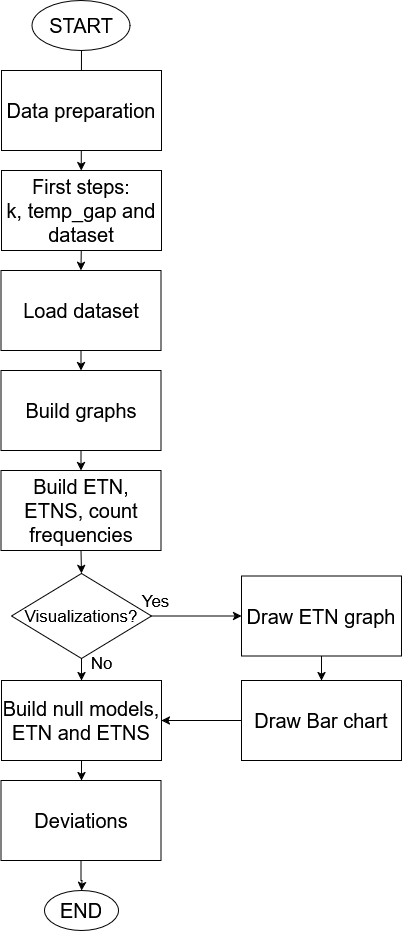

The diagram above was exported from draw.io. Its source (the exported page's mxGraphModel, read from the mxfile embedded in the PNG):
<mxGraphModel dx="786" dy="1118" grid="1" gridSize="10" guides="1" tooltips="1" connect="1" arrows="1" fold="1" page="1" pageScale="1" pageWidth="827" pageHeight="1169" math="0" shadow="0">
  <root>
    <mxCell id="WIyWlLk6GJQsqaUBKTNV-0" />
    <mxCell id="WIyWlLk6GJQsqaUBKTNV-1" parent="WIyWlLk6GJQsqaUBKTNV-0" />
    <mxCell id="cC4vui-e6IgSE8C8eZLL-2" value="" style="endArrow=classic;html=1;rounded=0;exitX=0.5;exitY=1;exitDx=0;exitDy=0;entryX=0.5;entryY=0;entryDx=0;entryDy=0;" parent="WIyWlLk6GJQsqaUBKTNV-1" edge="1">
      <mxGeometry width="50" height="50" relative="1" as="geometry">
        <mxPoint x="399.9999999999998" y="50" as="sourcePoint" />
        <mxPoint x="399.75" y="180" as="targetPoint" />
      </mxGeometry>
    </mxCell>
    <mxCell id="cC4vui-e6IgSE8C8eZLL-3" value="&lt;div&gt;&lt;font style=&quot;font-size: 20px;&quot;&gt;Load dataset&lt;/font&gt;&lt;/div&gt;" style="rounded=0;whiteSpace=wrap;html=1;" parent="WIyWlLk6GJQsqaUBKTNV-1" vertex="1">
      <mxGeometry x="319.5" y="280" width="160" height="80" as="geometry" />
    </mxCell>
    <mxCell id="cC4vui-e6IgSE8C8eZLL-4" value="" style="endArrow=classic;html=1;rounded=0;exitX=0.5;exitY=1;exitDx=0;exitDy=0;entryX=0.5;entryY=0;entryDx=0;entryDy=0;" parent="WIyWlLk6GJQsqaUBKTNV-1" target="cC4vui-e6IgSE8C8eZLL-3" edge="1">
      <mxGeometry width="50" height="50" relative="1" as="geometry">
        <mxPoint x="399.75" y="260" as="sourcePoint" />
        <mxPoint x="666" y="420" as="targetPoint" />
      </mxGeometry>
    </mxCell>
    <mxCell id="cC4vui-e6IgSE8C8eZLL-5" value="&lt;div&gt;&lt;font style=&quot;font-size: 20px;&quot;&gt;Build graphs&lt;/font&gt;&lt;/div&gt;" style="rounded=0;whiteSpace=wrap;html=1;" parent="WIyWlLk6GJQsqaUBKTNV-1" vertex="1">
      <mxGeometry x="319.5" y="380" width="160" height="80" as="geometry" />
    </mxCell>
    <mxCell id="cC4vui-e6IgSE8C8eZLL-6" value="" style="endArrow=classic;html=1;rounded=0;exitX=0.5;exitY=1;exitDx=0;exitDy=0;entryX=0.5;entryY=0;entryDx=0;entryDy=0;" parent="WIyWlLk6GJQsqaUBKTNV-1" source="cC4vui-e6IgSE8C8eZLL-3" target="cC4vui-e6IgSE8C8eZLL-5" edge="1">
      <mxGeometry width="50" height="50" relative="1" as="geometry">
        <mxPoint x="616" y="470" as="sourcePoint" />
        <mxPoint x="666" y="420" as="targetPoint" />
      </mxGeometry>
    </mxCell>
    <mxCell id="cC4vui-e6IgSE8C8eZLL-7" value="&lt;div&gt;&lt;font style=&quot;font-size: 20px;&quot;&gt;Build ETN, ETNS, count frequencies&lt;/font&gt;&lt;/div&gt;" style="rounded=0;whiteSpace=wrap;html=1;" parent="WIyWlLk6GJQsqaUBKTNV-1" vertex="1">
      <mxGeometry x="319.5" y="480" width="160" height="80" as="geometry" />
    </mxCell>
    <mxCell id="cC4vui-e6IgSE8C8eZLL-8" value="" style="endArrow=classic;html=1;rounded=0;exitX=0.5;exitY=1;exitDx=0;exitDy=0;entryX=0.5;entryY=0;entryDx=0;entryDy=0;" parent="WIyWlLk6GJQsqaUBKTNV-1" source="cC4vui-e6IgSE8C8eZLL-5" target="cC4vui-e6IgSE8C8eZLL-7" edge="1">
      <mxGeometry width="50" height="50" relative="1" as="geometry">
        <mxPoint x="616" y="630" as="sourcePoint" />
        <mxPoint x="666" y="580" as="targetPoint" />
      </mxGeometry>
    </mxCell>
    <mxCell id="cC4vui-e6IgSE8C8eZLL-10" value="&lt;div&gt;&lt;font style=&quot;font-size: 16px;&quot;&gt;&lt;br&gt;&lt;/font&gt;&lt;/div&gt;&lt;div&gt;&lt;font style=&quot;font-size: 17px;&quot;&gt;Visualizations?&lt;/font&gt;&lt;/div&gt;&lt;div&gt;&lt;font style=&quot;font-size: 16px;&quot;&gt;&lt;br&gt;&lt;/font&gt;&lt;/div&gt;" style="rhombus;whiteSpace=wrap;html=1;" parent="WIyWlLk6GJQsqaUBKTNV-1" vertex="1">
      <mxGeometry x="330" y="583" width="140" height="85" as="geometry" />
    </mxCell>
    <mxCell id="cC4vui-e6IgSE8C8eZLL-11" value="" style="endArrow=classic;html=1;rounded=0;exitX=1;exitY=0.5;exitDx=0;exitDy=0;entryX=0;entryY=0.5;entryDx=0;entryDy=0;" parent="WIyWlLk6GJQsqaUBKTNV-1" source="cC4vui-e6IgSE8C8eZLL-10" target="N2DyJ6jGecNc5j2qdSVy-2" edge="1">
      <mxGeometry width="50" height="50" relative="1" as="geometry">
        <mxPoint x="616" y="630" as="sourcePoint" />
        <mxPoint x="510" y="660" as="targetPoint" />
      </mxGeometry>
    </mxCell>
    <mxCell id="cC4vui-e6IgSE8C8eZLL-12" value="" style="endArrow=classic;html=1;rounded=0;entryX=0.5;entryY=0;entryDx=0;entryDy=0;exitX=0.5;exitY=1;exitDx=0;exitDy=0;" parent="WIyWlLk6GJQsqaUBKTNV-1" source="cC4vui-e6IgSE8C8eZLL-7" target="cC4vui-e6IgSE8C8eZLL-10" edge="1">
      <mxGeometry width="50" height="50" relative="1" as="geometry">
        <mxPoint x="616" y="630" as="sourcePoint" />
        <mxPoint x="666" y="580" as="targetPoint" />
      </mxGeometry>
    </mxCell>
    <mxCell id="cC4vui-e6IgSE8C8eZLL-13" value="&lt;font style=&quot;font-size: 17px;&quot;&gt;Yes&lt;/font&gt;" style="text;html=1;align=center;verticalAlign=middle;resizable=0;points=[];autosize=1;strokeColor=none;fillColor=none;" parent="WIyWlLk6GJQsqaUBKTNV-1" vertex="1">
      <mxGeometry x="448.5" y="595.5" width="50" height="30" as="geometry" />
    </mxCell>
    <mxCell id="cC4vui-e6IgSE8C8eZLL-18" value="" style="edgeStyle=orthogonalEdgeStyle;rounded=0;orthogonalLoop=1;jettySize=auto;html=1;" parent="WIyWlLk6GJQsqaUBKTNV-1" source="cC4vui-e6IgSE8C8eZLL-14" target="cC4vui-e6IgSE8C8eZLL-17" edge="1">
      <mxGeometry relative="1" as="geometry" />
    </mxCell>
    <mxCell id="cC4vui-e6IgSE8C8eZLL-14" value="&lt;font style=&quot;font-size: 20px;&quot;&gt;Draw Bar chart&lt;/font&gt;" style="rounded=0;whiteSpace=wrap;html=1;" parent="WIyWlLk6GJQsqaUBKTNV-1" vertex="1">
      <mxGeometry x="560" y="690" width="160" height="80" as="geometry" />
    </mxCell>
    <mxCell id="cC4vui-e6IgSE8C8eZLL-15" value="" style="endArrow=classic;html=1;rounded=0;entryX=0.5;entryY=0;entryDx=0;entryDy=0;exitX=0.5;exitY=1;exitDx=0;exitDy=0;" parent="WIyWlLk6GJQsqaUBKTNV-1" source="N2DyJ6jGecNc5j2qdSVy-2" target="cC4vui-e6IgSE8C8eZLL-14" edge="1">
      <mxGeometry width="50" height="50" relative="1" as="geometry">
        <mxPoint x="560" y="690" as="sourcePoint" />
        <mxPoint x="606" y="650" as="targetPoint" />
      </mxGeometry>
    </mxCell>
    <mxCell id="cC4vui-e6IgSE8C8eZLL-16" value="" style="endArrow=classic;html=1;rounded=0;exitX=0.5;exitY=1;exitDx=0;exitDy=0;" parent="WIyWlLk6GJQsqaUBKTNV-1" source="cC4vui-e6IgSE8C8eZLL-10" target="cC4vui-e6IgSE8C8eZLL-17" edge="1">
      <mxGeometry width="50" height="50" relative="1" as="geometry">
        <mxPoint x="556" y="700" as="sourcePoint" />
        <mxPoint x="400" y="710" as="targetPoint" />
      </mxGeometry>
    </mxCell>
    <mxCell id="cC4vui-e6IgSE8C8eZLL-20" value="" style="edgeStyle=orthogonalEdgeStyle;rounded=0;orthogonalLoop=1;jettySize=auto;html=1;" parent="WIyWlLk6GJQsqaUBKTNV-1" source="cC4vui-e6IgSE8C8eZLL-17" target="cC4vui-e6IgSE8C8eZLL-19" edge="1">
      <mxGeometry relative="1" as="geometry" />
    </mxCell>
    <mxCell id="cC4vui-e6IgSE8C8eZLL-17" value="&lt;font style=&quot;font-size: 20px;&quot;&gt;Build null models, ETN and ETNS&lt;/font&gt;" style="rounded=0;whiteSpace=wrap;html=1;" parent="WIyWlLk6GJQsqaUBKTNV-1" vertex="1">
      <mxGeometry x="320" y="690" width="160" height="80" as="geometry" />
    </mxCell>
    <mxCell id="cC4vui-e6IgSE8C8eZLL-23" value="" style="edgeStyle=orthogonalEdgeStyle;rounded=0;orthogonalLoop=1;jettySize=auto;html=1;" parent="WIyWlLk6GJQsqaUBKTNV-1" source="cC4vui-e6IgSE8C8eZLL-19" edge="1">
      <mxGeometry relative="1" as="geometry">
        <mxPoint x="400" y="900" as="targetPoint" />
      </mxGeometry>
    </mxCell>
    <mxCell id="cC4vui-e6IgSE8C8eZLL-19" value="&lt;font style=&quot;font-size: 20px;&quot;&gt;Deviations&lt;/font&gt;" style="rounded=0;whiteSpace=wrap;html=1;" parent="WIyWlLk6GJQsqaUBKTNV-1" vertex="1">
      <mxGeometry x="319.5" y="790" width="160" height="80" as="geometry" />
    </mxCell>
    <mxCell id="cC4vui-e6IgSE8C8eZLL-21" value="&lt;font style=&quot;font-size: 20px;&quot;&gt;END&lt;/font&gt;" style="ellipse;whiteSpace=wrap;html=1;" parent="WIyWlLk6GJQsqaUBKTNV-1" vertex="1">
      <mxGeometry x="363" y="900" width="74" height="40" as="geometry" />
    </mxCell>
    <mxCell id="cC4vui-e6IgSE8C8eZLL-22" value="&lt;div&gt;&lt;font style=&quot;font-size: 20px;&quot;&gt;START&lt;/font&gt;&lt;/div&gt;" style="ellipse;whiteSpace=wrap;html=1;" parent="WIyWlLk6GJQsqaUBKTNV-1" vertex="1">
      <mxGeometry x="350.5" y="10" width="98" height="50" as="geometry" />
    </mxCell>
    <mxCell id="cC4vui-e6IgSE8C8eZLL-24" value="&lt;div&gt;&lt;font style=&quot;font-size: 17px;&quot;&gt;No&lt;/font&gt;&lt;/div&gt;" style="text;html=1;align=center;verticalAlign=middle;resizable=0;points=[];autosize=1;strokeColor=none;fillColor=none;" parent="WIyWlLk6GJQsqaUBKTNV-1" vertex="1">
      <mxGeometry x="395" y="658" width="50" height="30" as="geometry" />
    </mxCell>
    <mxCell id="N2DyJ6jGecNc5j2qdSVy-0" value="&lt;div&gt;&lt;font style=&quot;font-size: 20px;&quot;&gt;First steps:&lt;/font&gt;&lt;/div&gt;&lt;div&gt;&lt;font style=&quot;font-size: 20px;&quot;&gt;k, temp_gap and dataset&lt;/font&gt;&lt;/div&gt;" style="rounded=0;whiteSpace=wrap;html=1;" parent="WIyWlLk6GJQsqaUBKTNV-1" vertex="1">
      <mxGeometry x="320" y="180" width="160" height="80" as="geometry" />
    </mxCell>
    <mxCell id="N2DyJ6jGecNc5j2qdSVy-1" value="&lt;div&gt;&lt;font style=&quot;font-size: 20px;&quot;&gt;Data preparation&lt;/font&gt;&lt;/div&gt;" style="rounded=0;whiteSpace=wrap;html=1;" parent="WIyWlLk6GJQsqaUBKTNV-1" vertex="1">
      <mxGeometry x="320" y="80" width="160" height="80" as="geometry" />
    </mxCell>
    <mxCell id="N2DyJ6jGecNc5j2qdSVy-2" value="&lt;div&gt;&lt;font style=&quot;font-size: 20px;&quot;&gt;Draw ETN graph&lt;/font&gt;&lt;/div&gt;" style="rounded=0;whiteSpace=wrap;html=1;" parent="WIyWlLk6GJQsqaUBKTNV-1" vertex="1">
      <mxGeometry x="560" y="585.5" width="160" height="80" as="geometry" />
    </mxCell>
  </root>
</mxGraphModel>